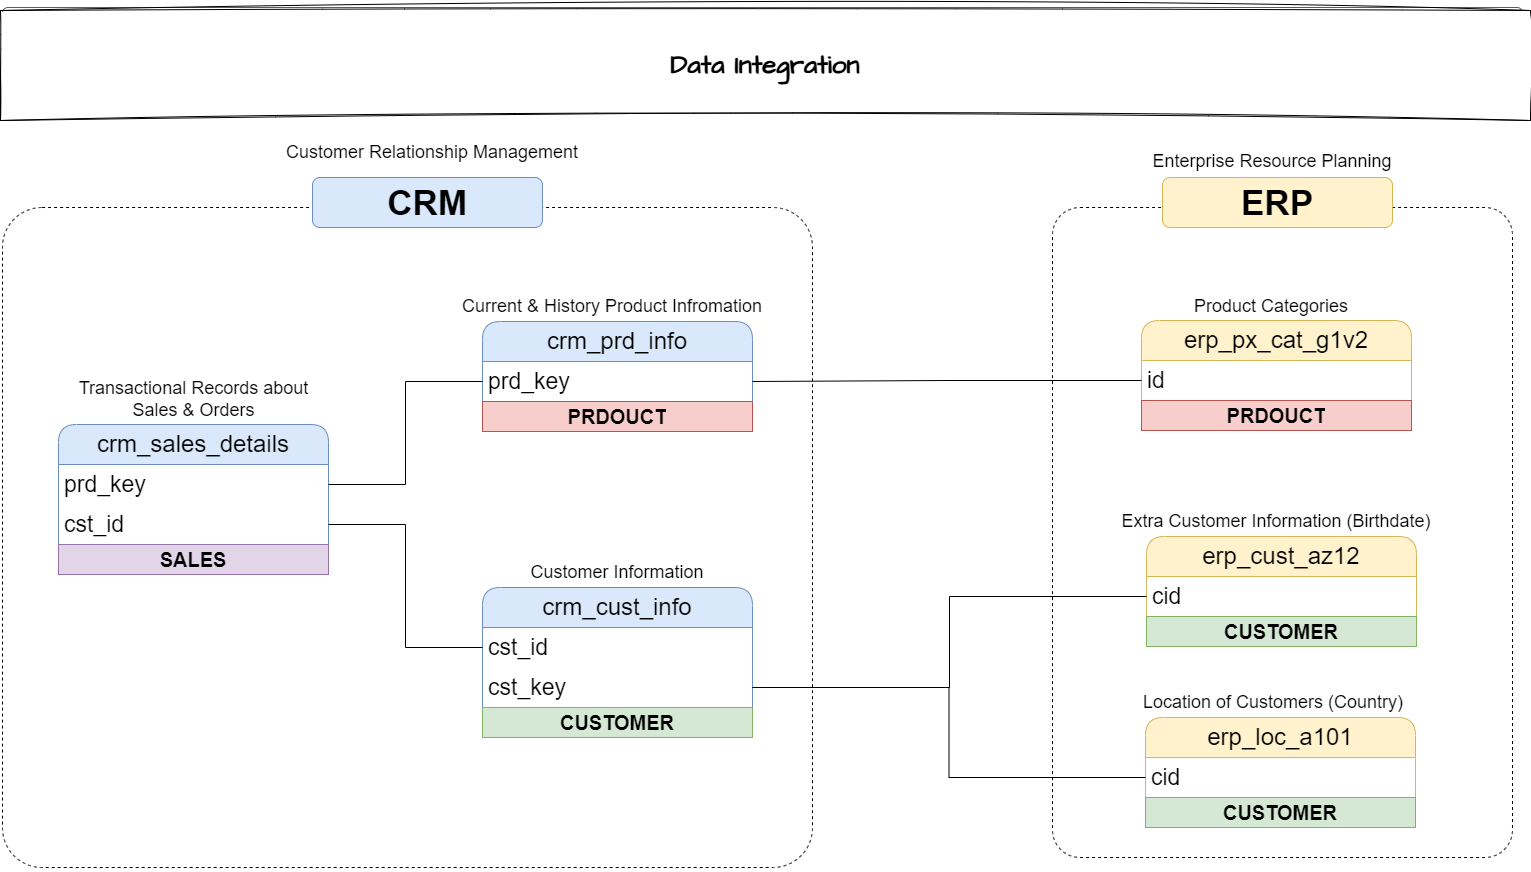

The diagram above was exported from draw.io. Its source (the exported page's mxGraphModel, read from the mxfile embedded in the PNG):
<mxGraphModel dx="2084" dy="1320" grid="1" gridSize="10" guides="1" tooltips="1" connect="1" arrows="1" fold="1" page="1" pageScale="1" pageWidth="850" pageHeight="1100" math="0" shadow="0">
  <root>
    <mxCell id="0" />
    <mxCell id="1" parent="0" />
    <UserObject label="&lt;img src=&quot;https://raw.githubusercontent.com/DataWithBaraa/sql-data-warehouse-project/refs/heads/main/docs/data_integration.png&quot;&gt;" link="&lt;img src=&quot;https://raw.githubusercontent.com/DataWithBaraa/sql-data-warehouse-project/refs/heads/main/docs/data_integration.png&quot;&gt;" id="RBaxql-rkM9HqXShdJ_y-1">
      <mxCell parent="1" style="text;whiteSpace=wrap;html=1;fontFamily=Architects Daughter;fontSource=https%3A%2F%2Ffonts.googleapis.com%2Fcss%3Ffamily%3DArchitects%2BDaughter;" vertex="1">
        <mxGeometry height="40" width="60" x="400" y="30" as="geometry" />
      </mxCell>
    </UserObject>
    <mxCell id="RBaxql-rkM9HqXShdJ_y-5" parent="1" style="rounded=0;whiteSpace=wrap;html=1;sketch=1;hachureGap=4;jiggle=2;curveFitting=1;fontFamily=Architects Daughter;fontSource=https%3A%2F%2Ffonts.googleapis.com%2Fcss%3Ffamily%3DArchitects%2BDaughter;" value="&lt;b&gt;&lt;font style=&quot;font-size: 26px;&quot;&gt;Data Integration&lt;/font&gt;&lt;/b&gt;" vertex="1">
      <mxGeometry height="110" width="1530" x="400" y="40" as="geometry" />
    </mxCell>
  </root>
</mxGraphModel>